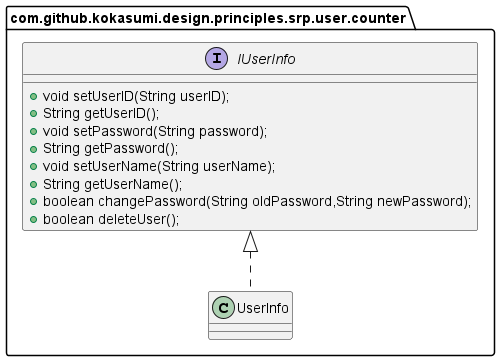

The diagram above was rendered by PlantUML. Its source (embedded in the PNG):
@startuml
package com.github.kokasumi.design.principles.srp.user.counter {
interface IUserInfo {
 + void setUserID(String userID);
 + String getUserID();
 + void setPassword(String password);
 + String getPassword();
 + void setUserName(String userName);
 + String getUserName();
 + boolean changePassword(String oldPassword,String newPassword);
 + boolean deleteUser();
}
class UserInfo implements IUserInfo {
}
}
@enduml